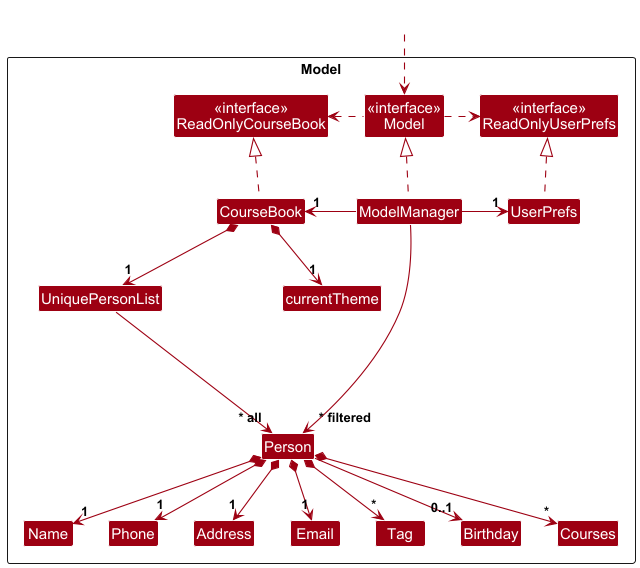

The diagram above was rendered by PlantUML. Its source (embedded in the PNG):
@startuml
!include style.puml
skinparam arrowThickness 1.1
skinparam arrowColor MODEL_COLOR
skinparam classBackgroundColor MODEL_COLOR

Package Model as ModelPackage <<Rectangle>>{
Class "<<interface>>\nReadOnlyCourseBook" as ReadOnlyCourseBook
Class "<<interface>>\nReadOnlyUserPrefs" as ReadOnlyUserPrefs
Class "<<interface>>\nModel" as Model
Class CourseBook
Class ModelManager
Class UserPrefs
Class UniquePersonList
Class currentTheme
Class Person
Class Address
Class Email
Class Name
Class Phone
Class Tag
Class Birthday
Class Courses
Class I #FFFFFF
}

Class HiddenOutside #FFFFFF
HiddenOutside ..> Model

CourseBook .up.|> ReadOnlyCourseBook

ModelManager .up.|> Model
Model .right.> ReadOnlyUserPrefs
Model .left.> ReadOnlyCourseBook
ModelManager -left-> "1" CourseBook
ModelManager -right-> "1" UserPrefs
UserPrefs .up.|> ReadOnlyUserPrefs

CourseBook *--> "1" UniquePersonList
CourseBook *--> "1" currentTheme
UniquePersonList --> "~* all" Person
Person *--> "1"Name
Person *--> "1"Phone
Person *--> "1"Email
Person *--> "1"Address
Person *--> "*" Tag
Person *--> "*" Courses
Person --> "0..1" Birthday

Person -[hidden]up--> I
UniquePersonList -[hidden]right-> I

Name -[hidden]right-> Phone
Phone -[hidden]right-> Address
Address -[hidden]right-> Email

ModelManager --> "~* filtered" Person
@enduml